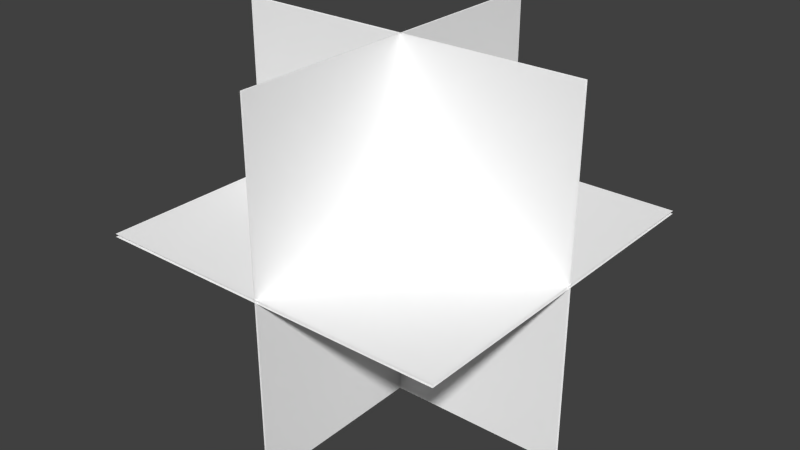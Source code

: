 # Source: BlueLight.blend  (saved by Blender 2.69.0; exported with 4.5.12 LTS)
import bpy
from mathutils import Matrix  # noqa: F401  (used for matrix-valued properties, if any)

bpy.ops.wm.read_factory_settings(use_empty=True)
scene = bpy.context.scene
scene.name = 'Scene'

# ---- collections
col_collection_1 = bpy.data.collections.new('Collection 1'); scene.collection.children.link(col_collection_1)

# ---- materials (node trees are filled in below, after node groups)
mat_defaultwhite = bpy.data.materials.new('DefaultWhite')
mat_defaultwhite.alpha_threshold = 0.0
mat_defaultwhite.use_transparent_shadow = False
mat_defaultwhite.diffuse_color = (1.0, 1.0, 1.0, 1.0)
mat_defaultwhite.roughness = 0.5
mat_defaultwhite.line_color = (0.0, 0.0, 0.0, 1.0)

# ---- node groups
ng_auto_smooth = bpy.data.node_groups.new('Auto Smooth', 'GeometryNodeTree')
_s = ng_auto_smooth.interface.new_socket(name='Geometry', in_out='OUTPUT', socket_type='NodeSocketGeometry')
_s = ng_auto_smooth.interface.new_socket(name='Geometry', in_out='INPUT', socket_type='NodeSocketGeometry')
_s = ng_auto_smooth.interface.new_socket(name='Angle', in_out='INPUT', socket_type='NodeSocketFloat')
_s.subtype = 'ANGLE'
_s.min_value = 0.0
_s.max_value = 3.142
ng_auto_smooth.is_modifier = True
_N = ng_auto_smooth.nodes; _L = ng_auto_smooth.links
n0 = _N.new('NodeGroupOutput'); n0.name = 'Group Output'; n0.location = (480, -100)
n1 = _N.new('NodeGroupInput'); n1.name = 'Group Input'; n1.location = (-420, -300)
n2 = _N.new('NodeGroupInput'); n2.name = 'Group Input.001'; n2.location = (-60, -100)
n3 = _N.new('GeometryNodeSetShadeSmooth'); n3.name = 'Set Shade Smooth'; n3.location = (120, -100)
n3.domain = 'EDGE'
n4 = _N.new('GeometryNodeSetShadeSmooth'); n4.name = 'Set Shade Smooth.001'; n4.location = (300, -100)
n5 = _N.new('GeometryNodeInputMeshEdgeAngle'); n5.name = 'Edge Angle'; n5.location = (-420, -220)
n6 = _N.new('GeometryNodeInputEdgeSmooth'); n6.name = 'Is Edge Smooth'; n6.location = (-60, -160)
n7 = _N.new('GeometryNodeInputShadeSmooth'); n7.name = 'Is Face Smooth'; n7.location = (-240, -340)
n8 = _N.new('FunctionNodeBooleanMath'); n8.name = 'Boolean Math'; n8.location = (-60, -220)
n9 = _N.new('FunctionNodeCompare'); n9.name = 'Compare'; n9.location = (-240, -180)
n9.operation = 'LESS_EQUAL'
_L.new(n5.outputs[0], n9.inputs[0])
_L.new(n4.outputs[0], n0.inputs[0])
_L.new(n1.outputs[1], n9.inputs[1])
_L.new(n9.outputs[0], n8.inputs[0])
_L.new(n7.outputs[0], n8.inputs[1])
_L.new(n2.outputs[0], n3.inputs[0])
_L.new(n6.outputs[0], n3.inputs[1])
_L.new(n3.outputs[0], n4.inputs[0])
_L.new(n8.outputs[0], n3.inputs[2])
n0.is_active_output = True

# ---- material node trees

# ---- world
world_world = bpy.data.worlds.new('World'); scene.world = world_world
world_world.color = (0.05088, 0.05088, 0.05088)
world_world.use_sun_shadow = False
world_world.sun_shadow_jitter_overblur = 0.0
world_world.cycles.sampling_method = 'MANUAL'
world_world.cycles.sample_map_resolution = 256

# ---- meshes
me_light = bpy.data.meshes.new('Light')
me_light.from_pydata([(0.5, 0.0, 0.5), (-0.5, 0.0, 0.5), (-0.5, 0.0, -0.5), (0.5, 0.0, -0.5), (0.0, 0.5, -0.5), (0.0, -0.5, -0.5), (0.0, -0.5, 0.5), (0.0, 0.5, 0.5), (0.5, 0.5, 0.0), (-0.5, 0.5, 0.0), (-0.5, -0.5, 0.0), (0.5, -0.5, 0.0), (-0.004717, 0.5, -0.5), (-0.004717, -0.5, -0.5), (-0.004717, -0.5, 0.5), (-0.004717, 0.5, 0.5), (0.5, 0.5, 0.008193), (-0.5, 0.5, 0.008193), (-0.5, -0.5, 0.008193), (0.5, -0.5, 0.008193), (0.5, 0.007697, 0.5), (-0.5, 0.007697, 0.5), (-0.5, 0.007697, -0.5), (0.5, 0.007697, -0.5)], [], [(0, 1, 2, 3), (7, 6, 5, 4), (11, 10, 9, 8), (15, 12, 13, 14), (19, 16, 17, 18), (20, 23, 22, 21)])
_uv = me_light.uv_layers.new(name='UVMap')
_uv.uv.foreach_set('vector', [0.449, 0.9425, 0.06354, 0.9425, 0.06354, 0.557, 0.449, 0.557, 0.449, 0.557, 0.449, 0.9425, 0.06354, 0.9425, 0.06354, 0.557, 0.449, 0.9425, 0.06354, 0.9425, 0.06354, 0.557, 0.449, 0.557, 0.449, 0.557, 0.06354, 0.557, 0.06354, 0.9425, 0.449, 0.9425, 0.449, 0.9425, 0.449, 0.557, 0.06354, 0.557, 0.06354, 0.9425, 0.449, 0.9425, 0.449, 0.557, 0.06354, 0.557, 0.06354, 0.9425])
me_light.materials.append(mat_defaultwhite)
me_light.use_remesh_preserve_volume = False
me_light.use_remesh_preserve_attributes = False
me_light.use_mirror_vertex_groups = False
me_light.update()

# ---- objects
ob_light = bpy.data.objects.new('Light', me_light)

# ---- transforms, parenting, visibility, modifiers, constraints
ob_light.location = (0.0, 0.0, 0.0)
ob_light.lineart.crease_threshold = 0.0
_m = ob_light.modifiers.new('Auto Smooth', 'NODES')
_m.node_group = ng_auto_smooth
_gi = [s.identifier for s in ng_auto_smooth.interface.items_tree if s.item_type == 'SOCKET' and s.in_out == 'INPUT']
_m[_gi[1]] = 0.7854  # Angle

# ---- collection membership
col_collection_1.objects.link(ob_light)

# ---- scene / render settings (as saved in the file)
scene.frame_start = 1; scene.frame_end = 250; scene.frame_set(1)
scene.render.engine = 'BLENDER_EEVEE_NEXT'
scene.render.image_settings.color_mode = 'RGB'
scene.render.image_settings.compression = 90
scene.render.resolution_percentage = 50
scene.render.dither_intensity = 0.0
scene.render.bake_margin = 2
scene.render.bake_bias = 0.0
scene.cycles.use_denoising = False
scene.cycles.samples = 10
scene.cycles.sampling_pattern = 'TABULATED_SOBOL'
scene.cycles.light_sampling_threshold = 0.0
scene.cycles.use_adaptive_sampling = False
scene.cycles.use_light_tree = False
scene.cycles.blur_glossy = 0.0
scene.cycles.volume_bounces = 1
scene.cycles.pixel_filter_type = 'GAUSSIAN'
scene.cycles.sample_clamp_indirect = 0.0
scene.view_settings.view_transform = 'Standard'
bpy.context.view_layer.update()

# ---- added for rendering (the .blend has no active camera and no usable light): camera, sun
cam_auto = bpy.data.cameras.new('AutoCamera')
cam_auto.lens = 50.0
cam_auto.sensor_width = 36.0
cam_auto.clip_end = 1000.0
ob_auto_camera = bpy.data.objects.new('AutoCamera', cam_auto)
scene.collection.objects.link(ob_auto_camera)
ob_auto_camera.location = (1.60254, -1.92304, 1.28203)
ob_auto_camera.rotation_euler = (1.09748, -7.21219e-08, 0.694738)
scene.camera = ob_auto_camera
light_auto_sun = bpy.data.lights.new('AutoSun', 'SUN')
light_auto_sun.energy = 3.0
light_auto_sun.angle = 0.0523599
ob_auto_sun = bpy.data.objects.new('AutoSun', light_auto_sun)
scene.collection.objects.link(ob_auto_sun)
ob_auto_sun.rotation_euler = (0.872665, 0.174533, 0.523599)
bpy.context.view_layer.update()
